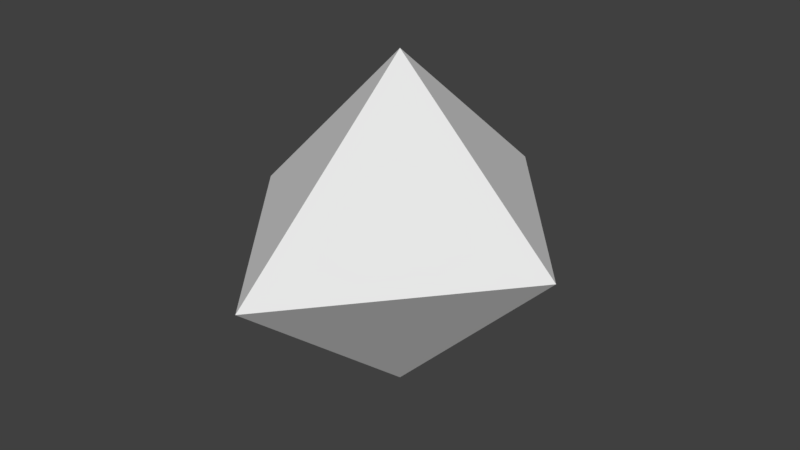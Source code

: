 # Source: Point.blend  (saved by Blender 2.79.0; exported with 4.5.12 LTS)
import bpy
from mathutils import Matrix  # noqa: F401  (used for matrix-valued properties, if any)

bpy.ops.wm.read_factory_settings(use_empty=True)
scene = bpy.context.scene
scene.name = 'Scene'

# ---- collections
col_collection_1 = bpy.data.collections.new('Collection 1'); scene.collection.children.link(col_collection_1)

# ---- world
world_world = bpy.data.worlds.new('World'); scene.world = world_world
world_world.color = (0.05088, 0.05088, 0.05088)
world_world.use_sun_shadow = False
world_world.sun_shadow_jitter_overblur = 0.0
world_world.cycles.sampling_method = 'MANUAL'

# ---- meshes
me_cylinder = bpy.data.meshes.new('Cylinder')
me_cylinder.from_pydata([(4.441e-16, -1.0, 0.0), (4.441e-16, 1.0, 1.192e-07), (-2.136e-08, -5.96e-08, 0.8284), (-0.8284, -1.034e-07, -3.44e-09), (5.107e-08, 0.0, -0.8284), (0.8284, 1.583e-08, 4.265e-08)], [], [(2, 1, 3), (3, 1, 4), (4, 1, 5), (5, 1, 2), (0, 5, 2), (0, 4, 5), (0, 3, 4), (0, 2, 3)])
me_cylinder.use_remesh_preserve_volume = False
me_cylinder.use_remesh_preserve_attributes = False
me_cylinder.use_mirror_vertex_groups = False
me_cylinder.update()

# ---- objects
ob_cylinder = bpy.data.objects.new('Cylinder', me_cylinder)

# ---- transforms, parenting, visibility, modifiers, constraints
ob_cylinder.location = (0.0, 0.0, 0.0)
ob_cylinder.lineart.crease_threshold = 0.0

# ---- collection membership
col_collection_1.objects.link(ob_cylinder)

# ---- scene / render settings (as saved in the file)
scene.frame_start = 1; scene.frame_end = 250; scene.frame_set(1)
scene.render.engine = 'BLENDER_EEVEE_NEXT'
scene.render.resolution_percentage = 50
scene.render.dither_intensity = 0.0
scene.cycles.use_denoising = False
scene.cycles.samples = 128
scene.cycles.sampling_pattern = 'TABULATED_SOBOL'
scene.cycles.use_adaptive_sampling = False
scene.cycles.use_light_tree = False
scene.cycles.blur_glossy = 0.0
scene.cycles.sample_clamp_indirect = 0.0
scene.view_settings.view_transform = 'Standard'
bpy.context.view_layer.update()

# ---- added for rendering (the .blend has no active camera and no usable light): camera, sun
cam_auto = bpy.data.cameras.new('AutoCamera')
cam_auto.lens = 50.0
cam_auto.sensor_width = 36.0
cam_auto.clip_end = 1000.0
ob_auto_camera = bpy.data.objects.new('AutoCamera', cam_auto)
scene.collection.objects.link(ob_auto_camera)
ob_auto_camera.location = (2.85025, -3.4203, 2.2802)
ob_auto_camera.rotation_euler = (1.09748, -7.21219e-08, 0.694738)
scene.camera = ob_auto_camera
light_auto_sun = bpy.data.lights.new('AutoSun', 'SUN')
light_auto_sun.energy = 3.0
light_auto_sun.angle = 0.0523599
ob_auto_sun = bpy.data.objects.new('AutoSun', light_auto_sun)
scene.collection.objects.link(ob_auto_sun)
ob_auto_sun.rotation_euler = (0.872665, 0.174533, 0.523599)
bpy.context.view_layer.update()
